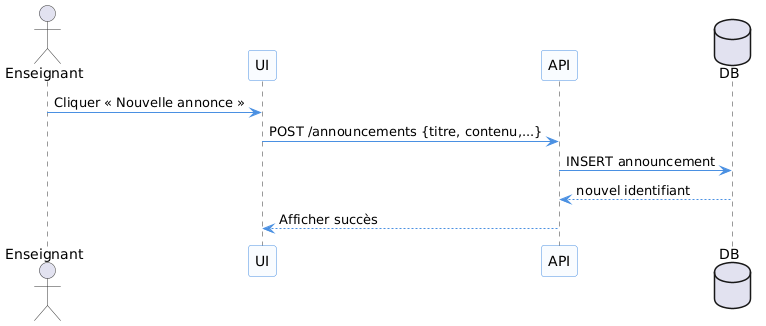

The diagram above was rendered by PlantUML. Its source (embedded in the PNG):
@startuml
' Style uniforme pour tous les diagrammes
skinparam monochrome false
skinparam sequence {
  ArrowColor #4A90E2
  LifeLineBorderColor #333
  LifeLineBackgroundColor #EDF5FF
  ParticipantBackgroundColor #F9FCFF
  ParticipantBorderColor #4A90E2
  ActorBorderColor #333
  FontName Arial
  FontSize 12
}

actor Enseignant
participant UI
participant API
database DB

Enseignant -> UI : Cliquer « Nouvelle annonce »
UI -> API : POST /announcements {titre, contenu,...}
API -> DB : INSERT announcement
DB --> API : nouvel identifiant
API --> UI : Afficher succès
@enduml